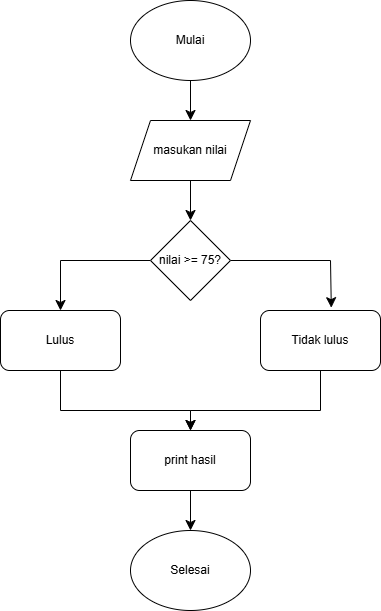

The diagram above was exported from draw.io. Its source (the exported page's mxGraphModel, read from the mxfile embedded in the PNG):
<mxGraphModel dx="1434" dy="1416" grid="1" gridSize="10" guides="1" tooltips="1" connect="1" arrows="1" fold="1" page="0" pageScale="1" pageWidth="850" pageHeight="1100" math="0" shadow="0">
  <root>
    <mxCell id="0" />
    <mxCell id="1" parent="0" />
    <mxCell id="qzz19Mj1-yH5IwIOO6Z1-4" edge="1" parent="1" source="kN6kpt-7zxbEkfBIht7_-1" style="edgeStyle=none;curved=1;rounded=0;orthogonalLoop=1;jettySize=auto;html=1;entryX=0.5;entryY=0;entryDx=0;entryDy=0;fontSize=12;startSize=8;endSize=8;" target="kN6kpt-7zxbEkfBIht7_-2">
      <mxGeometry relative="1" as="geometry" />
    </mxCell>
    <mxCell id="kN6kpt-7zxbEkfBIht7_-1" parent="1" style="ellipse;whiteSpace=wrap;html=1;" value="Mulai" vertex="1">
      <mxGeometry height="80" width="120" x="100" y="-490" as="geometry" />
    </mxCell>
    <mxCell id="qzz19Mj1-yH5IwIOO6Z1-5" edge="1" parent="1" source="kN6kpt-7zxbEkfBIht7_-2" style="edgeStyle=none;curved=1;rounded=0;orthogonalLoop=1;jettySize=auto;html=1;entryX=0.5;entryY=0;entryDx=0;entryDy=0;fontSize=12;startSize=8;endSize=8;" target="qzz19Mj1-yH5IwIOO6Z1-1">
      <mxGeometry relative="1" as="geometry" />
    </mxCell>
    <mxCell id="kN6kpt-7zxbEkfBIht7_-2" parent="1" style="shape=parallelogram;perimeter=parallelogramPerimeter;whiteSpace=wrap;html=1;fixedSize=1;" value="masukan nilai" vertex="1">
      <mxGeometry height="60" width="120" x="100" y="-370" as="geometry" />
    </mxCell>
    <mxCell id="qzz19Mj1-yH5IwIOO6Z1-6" edge="1" parent="1" source="qzz19Mj1-yH5IwIOO6Z1-1" style="edgeStyle=none;curved=0;rounded=0;orthogonalLoop=1;jettySize=auto;html=1;entryX=0.5;entryY=0;entryDx=0;entryDy=0;fontSize=12;startSize=8;endSize=8;" target="qzz19Mj1-yH5IwIOO6Z1-2">
      <mxGeometry relative="1" as="geometry">
        <Array as="points">
          <mxPoint x="30" y="-230" />
        </Array>
      </mxGeometry>
    </mxCell>
    <mxCell id="qzz19Mj1-yH5IwIOO6Z1-7" edge="1" parent="1" source="qzz19Mj1-yH5IwIOO6Z1-1" style="edgeStyle=none;curved=0;rounded=0;orthogonalLoop=1;jettySize=auto;html=1;fontSize=12;startSize=8;endSize=8;entryX=0.59;entryY=-0.047;entryDx=0;entryDy=0;entryPerimeter=0;" target="qzz19Mj1-yH5IwIOO6Z1-3">
      <mxGeometry relative="1" as="geometry">
        <Array as="points">
          <mxPoint x="300" y="-230" />
        </Array>
        <mxPoint x="314" y="-180" as="targetPoint" />
      </mxGeometry>
    </mxCell>
    <mxCell id="qzz19Mj1-yH5IwIOO6Z1-1" parent="1" style="rhombus;whiteSpace=wrap;html=1;" value="nilai &amp;gt;= 75?" vertex="1">
      <mxGeometry height="80" width="80" x="120" y="-270" as="geometry" />
    </mxCell>
    <mxCell id="qzz19Mj1-yH5IwIOO6Z1-10" edge="1" parent="1" source="qzz19Mj1-yH5IwIOO6Z1-2" style="edgeStyle=none;curved=0;rounded=0;orthogonalLoop=1;jettySize=auto;html=1;entryX=0.5;entryY=0;entryDx=0;entryDy=0;fontSize=12;startSize=8;endSize=8;" target="qzz19Mj1-yH5IwIOO6Z1-9">
      <mxGeometry relative="1" as="geometry">
        <Array as="points">
          <mxPoint x="30" y="-80" />
          <mxPoint x="160" y="-80" />
        </Array>
      </mxGeometry>
    </mxCell>
    <mxCell id="qzz19Mj1-yH5IwIOO6Z1-2" parent="1" style="rounded=1;whiteSpace=wrap;html=1;" value="Lulus" vertex="1">
      <mxGeometry height="60" width="120" x="-30" y="-180" as="geometry" />
    </mxCell>
    <mxCell id="qzz19Mj1-yH5IwIOO6Z1-11" edge="1" parent="1" source="qzz19Mj1-yH5IwIOO6Z1-3" style="edgeStyle=none;curved=0;rounded=0;orthogonalLoop=1;jettySize=auto;html=1;entryX=0.5;entryY=0;entryDx=0;entryDy=0;fontSize=12;startSize=8;endSize=8;" target="qzz19Mj1-yH5IwIOO6Z1-9">
      <mxGeometry relative="1" as="geometry">
        <Array as="points">
          <mxPoint x="290" y="-80" />
          <mxPoint x="160" y="-80" />
        </Array>
      </mxGeometry>
    </mxCell>
    <mxCell id="qzz19Mj1-yH5IwIOO6Z1-3" parent="1" style="rounded=1;whiteSpace=wrap;html=1;" value="Tidak lulus" vertex="1">
      <mxGeometry height="60" width="120" x="230" y="-180" as="geometry" />
    </mxCell>
    <mxCell id="qzz19Mj1-yH5IwIOO6Z1-8" parent="1" style="ellipse;whiteSpace=wrap;html=1;" value="Selesai" vertex="1">
      <mxGeometry height="80" width="120" x="100" y="40" as="geometry" />
    </mxCell>
    <mxCell id="qzz19Mj1-yH5IwIOO6Z1-12" edge="1" parent="1" source="qzz19Mj1-yH5IwIOO6Z1-9" style="edgeStyle=none;curved=1;rounded=0;orthogonalLoop=1;jettySize=auto;html=1;fontSize=12;startSize=8;endSize=8;" target="qzz19Mj1-yH5IwIOO6Z1-8">
      <mxGeometry relative="1" as="geometry" />
    </mxCell>
    <mxCell id="qzz19Mj1-yH5IwIOO6Z1-9" parent="1" style="rounded=1;whiteSpace=wrap;html=1;" value="print hasil" vertex="1">
      <mxGeometry height="60" width="120" x="100" y="-60" as="geometry" />
    </mxCell>
  </root>
</mxGraphModel>